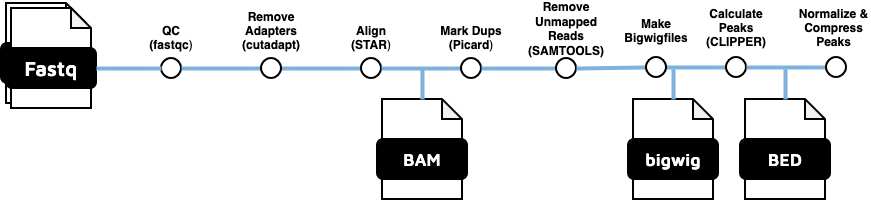

The diagram above was exported from draw.io. Its source (the exported page's mxGraphModel, read from the mxfile embedded in the PNG):
<mxGraphModel dx="1056" dy="625" grid="1" gridSize="10" guides="1" tooltips="1" connect="1" arrows="1" fold="1" page="1" pageScale="1" pageWidth="1100" pageHeight="850" math="0" shadow="0">
  <root>
    <mxCell id="0" />
    <mxCell id="1" parent="0" />
    <mxCell id="7jA-suoDFmjxOb-e7aAG-1" value="" style="group" parent="1" vertex="1" connectable="0">
      <mxGeometry x="20" y="110" width="95" height="105" as="geometry" />
    </mxCell>
    <mxCell id="7jA-suoDFmjxOb-e7aAG-2" value="" style="shape=note;whiteSpace=wrap;html=1;backgroundOutline=1;darkOpacity=0.05;rounded=1;size=20;strokeWidth=2;" parent="7jA-suoDFmjxOb-e7aAG-1" vertex="1">
      <mxGeometry x="5" width="80" height="100" as="geometry" />
    </mxCell>
    <mxCell id="7jA-suoDFmjxOb-e7aAG-3" value="&lt;font data-font-src=&quot;https://fonts.googleapis.com/css?family=Maven+Pro&quot; face=&quot;Maven Pro&quot; color=&quot;#ffffff&quot;&gt;&lt;b&gt;&lt;font style=&quot;font-size: 20px;&quot;&gt;Fastq&lt;/font&gt;&lt;/b&gt;&lt;/font&gt;" style="rounded=1;whiteSpace=wrap;html=1;strokeWidth=2;fillColor=#000000;" parent="7jA-suoDFmjxOb-e7aAG-1" vertex="1">
      <mxGeometry y="40" width="90" height="40" as="geometry" />
    </mxCell>
    <mxCell id="7jA-suoDFmjxOb-e7aAG-4" value="" style="shape=note;whiteSpace=wrap;html=1;backgroundOutline=1;darkOpacity=0.05;rounded=1;size=20;strokeWidth=2;" parent="7jA-suoDFmjxOb-e7aAG-1" vertex="1">
      <mxGeometry x="10" y="5" width="80" height="100" as="geometry" />
    </mxCell>
    <mxCell id="7jA-suoDFmjxOb-e7aAG-5" value="&lt;font data-font-src=&quot;https://fonts.googleapis.com/css?family=Maven+Pro&quot; face=&quot;Maven Pro&quot; color=&quot;#ffffff&quot;&gt;&lt;b&gt;&lt;font style=&quot;font-size: 20px;&quot;&gt;Fastq&lt;/font&gt;&lt;/b&gt;&lt;/font&gt;" style="rounded=1;whiteSpace=wrap;html=1;strokeWidth=2;fillColor=#000000;" parent="7jA-suoDFmjxOb-e7aAG-1" vertex="1">
      <mxGeometry x="5" y="45" width="90" height="40" as="geometry" />
    </mxCell>
    <mxCell id="7jA-suoDFmjxOb-e7aAG-7" value="" style="ellipse;whiteSpace=wrap;html=1;aspect=fixed;rounded=1;rotation=0;strokeWidth=2;" parent="1" vertex="1">
      <mxGeometry x="180" y="165" width="20" height="20" as="geometry" />
    </mxCell>
    <mxCell id="7jA-suoDFmjxOb-e7aAG-8" value="&lt;div&gt;&lt;b&gt;QC&lt;/b&gt;&lt;/div&gt;&lt;div&gt;&lt;b&gt;(fastqc&lt;/b&gt;)&lt;/div&gt;" style="text;html=1;align=center;verticalAlign=middle;whiteSpace=wrap;rounded=0;" parent="1" vertex="1">
      <mxGeometry x="160" y="130" width="60" height="30" as="geometry" />
    </mxCell>
    <mxCell id="7jA-suoDFmjxOb-e7aAG-9" value="" style="endArrow=none;html=1;rounded=1;strokeWidth=4;strokeColor=#7EB2DD;exitX=1;exitY=0.5;exitDx=0;exitDy=0;" parent="1" source="7jA-suoDFmjxOb-e7aAG-10" edge="1">
      <mxGeometry width="50" height="50" relative="1" as="geometry">
        <mxPoint x="230" y="175" as="sourcePoint" />
        <mxPoint x="280" y="175" as="targetPoint" />
      </mxGeometry>
    </mxCell>
    <mxCell id="7jA-suoDFmjxOb-e7aAG-13" value="&lt;div&gt;&lt;b&gt;Remove&lt;br&gt;Adapters&lt;/b&gt;&lt;br&gt;&lt;/div&gt;&lt;div&gt;&lt;b&gt;(cutadapt)&lt;/b&gt;&lt;br&gt;&lt;/div&gt;" style="text;html=1;align=center;verticalAlign=middle;whiteSpace=wrap;rounded=0;" parent="1" vertex="1">
      <mxGeometry x="260" y="123" width="60" height="30" as="geometry" />
    </mxCell>
    <mxCell id="7jA-suoDFmjxOb-e7aAG-14" value="" style="endArrow=none;html=1;rounded=1;strokeWidth=4;strokeColor=#7EB2DD;exitX=1;exitY=0.5;exitDx=0;exitDy=0;entryX=0;entryY=0.5;entryDx=0;entryDy=0;" parent="1" source="7jA-suoDFmjxOb-e7aAG-10" target="7jA-suoDFmjxOb-e7aAG-15" edge="1">
      <mxGeometry width="50" height="50" relative="1" as="geometry">
        <mxPoint x="345" y="175" as="sourcePoint" />
        <mxPoint x="800" y="360" as="targetPoint" />
      </mxGeometry>
    </mxCell>
    <mxCell id="7jA-suoDFmjxOb-e7aAG-15" value="" style="ellipse;whiteSpace=wrap;html=1;aspect=fixed;rounded=1;rotation=0;strokeWidth=2;" parent="1" vertex="1">
      <mxGeometry x="380" y="165" width="20" height="20" as="geometry" />
    </mxCell>
    <mxCell id="7jA-suoDFmjxOb-e7aAG-16" value="&lt;div&gt;&lt;b&gt;Align&lt;/b&gt;&lt;/div&gt;&lt;div&gt;&lt;b&gt;(STAR&lt;/b&gt;)&lt;/div&gt;" style="text;html=1;align=center;verticalAlign=middle;whiteSpace=wrap;rounded=0;" parent="1" vertex="1">
      <mxGeometry x="360" y="130" width="60" height="30" as="geometry" />
    </mxCell>
    <mxCell id="7jA-suoDFmjxOb-e7aAG-17" value="" style="endArrow=none;html=1;rounded=1;strokeWidth=4;strokeColor=#7EB2DD;exitX=1;exitY=0.5;exitDx=0;exitDy=0;entryX=0;entryY=0.5;entryDx=0;entryDy=0;" parent="1" source="7jA-suoDFmjxOb-e7aAG-5" target="7jA-suoDFmjxOb-e7aAG-7" edge="1">
      <mxGeometry width="50" height="50" relative="1" as="geometry">
        <mxPoint x="240" y="185" as="sourcePoint" />
        <mxPoint x="335" y="185" as="targetPoint" />
      </mxGeometry>
    </mxCell>
    <mxCell id="7jA-suoDFmjxOb-e7aAG-20" value="" style="endArrow=none;html=1;rounded=1;strokeWidth=4;strokeColor=#7EB2DD;exitX=1;exitY=0.5;exitDx=0;exitDy=0;" parent="1" source="7jA-suoDFmjxOb-e7aAG-7" target="7jA-suoDFmjxOb-e7aAG-10" edge="1">
      <mxGeometry width="50" height="50" relative="1" as="geometry">
        <mxPoint x="200" y="175" as="sourcePoint" />
        <mxPoint x="280" y="175" as="targetPoint" />
      </mxGeometry>
    </mxCell>
    <mxCell id="7jA-suoDFmjxOb-e7aAG-10" value="" style="ellipse;whiteSpace=wrap;html=1;aspect=fixed;rounded=1;rotation=0;strokeWidth=2;" parent="1" vertex="1">
      <mxGeometry x="280" y="165" width="20" height="20" as="geometry" />
    </mxCell>
    <mxCell id="7jA-suoDFmjxOb-e7aAG-22" value="" style="endArrow=none;html=1;rounded=1;strokeWidth=4;strokeColor=#7EB2DD;exitX=1;exitY=0.5;exitDx=0;exitDy=0;entryX=0;entryY=0.5;entryDx=0;entryDy=0;" parent="1" target="7jA-suoDFmjxOb-e7aAG-23" edge="1">
      <mxGeometry width="50" height="50" relative="1" as="geometry">
        <mxPoint x="400" y="175" as="sourcePoint" />
        <mxPoint x="900" y="360" as="targetPoint" />
      </mxGeometry>
    </mxCell>
    <mxCell id="7jA-suoDFmjxOb-e7aAG-23" value="" style="ellipse;whiteSpace=wrap;html=1;aspect=fixed;rounded=1;rotation=0;strokeWidth=2;" parent="1" vertex="1">
      <mxGeometry x="480" y="165" width="20" height="20" as="geometry" />
    </mxCell>
    <mxCell id="7jA-suoDFmjxOb-e7aAG-24" value="&lt;b&gt;Mark Dups&lt;/b&gt;&lt;br&gt;&lt;div&gt;&lt;b&gt;(Picard&lt;/b&gt;)&lt;/div&gt;" style="text;html=1;align=center;verticalAlign=middle;whiteSpace=wrap;rounded=0;" parent="1" vertex="1">
      <mxGeometry x="455" y="130" width="70" height="30" as="geometry" />
    </mxCell>
    <mxCell id="7jA-suoDFmjxOb-e7aAG-25" value="" style="endArrow=none;html=1;rounded=1;strokeWidth=4;strokeColor=#7EB2DD;exitX=1;exitY=0.5;exitDx=0;exitDy=0;entryX=0;entryY=0.5;entryDx=0;entryDy=0;" parent="1" edge="1">
      <mxGeometry width="50" height="50" relative="1" as="geometry">
        <mxPoint x="500" y="175" as="sourcePoint" />
        <mxPoint x="580" y="175" as="targetPoint" />
      </mxGeometry>
    </mxCell>
    <mxCell id="7jA-suoDFmjxOb-e7aAG-33" value="" style="ellipse;whiteSpace=wrap;html=1;aspect=fixed;rounded=1;rotation=0;strokeWidth=2;" parent="1" vertex="1">
      <mxGeometry x="575" y="165" width="20" height="20" as="geometry" />
    </mxCell>
    <mxCell id="7jA-suoDFmjxOb-e7aAG-34" value="&lt;div&gt;&lt;b&gt;Remove Unmapped Reads&lt;br&gt;&lt;/b&gt;&lt;/div&gt;&lt;b&gt;(SAMTOOLS)&lt;/b&gt;" style="text;html=1;align=center;verticalAlign=middle;whiteSpace=wrap;rounded=0;" parent="1" vertex="1">
      <mxGeometry x="550" y="121" width="70" height="30" as="geometry" />
    </mxCell>
    <mxCell id="7jA-suoDFmjxOb-e7aAG-35" value="" style="endArrow=none;html=1;rounded=1;strokeWidth=4;strokeColor=#7EB2DD;exitX=1;exitY=0.5;exitDx=0;exitDy=0;entryX=0;entryY=0.5;entryDx=0;entryDy=0;" parent="1" source="7jA-suoDFmjxOb-e7aAG-50" target="7jA-suoDFmjxOb-e7aAG-36" edge="1">
      <mxGeometry width="50" height="50" relative="1" as="geometry">
        <mxPoint x="595" y="175" as="sourcePoint" />
        <mxPoint x="1095" y="360" as="targetPoint" />
      </mxGeometry>
    </mxCell>
    <mxCell id="7jA-suoDFmjxOb-e7aAG-36" value="" style="ellipse;whiteSpace=wrap;html=1;aspect=fixed;rounded=1;rotation=0;strokeWidth=2;" parent="1" vertex="1">
      <mxGeometry x="745" y="164" width="20" height="20" as="geometry" />
    </mxCell>
    <mxCell id="7jA-suoDFmjxOb-e7aAG-37" value="&lt;div&gt;&lt;b&gt;Calculate Peaks&lt;br&gt;&lt;/b&gt;&lt;/div&gt;&lt;b&gt;(CLIPPER)&lt;/b&gt;" style="text;html=1;align=center;verticalAlign=middle;whiteSpace=wrap;rounded=0;" parent="1" vertex="1">
      <mxGeometry x="720" y="120" width="70" height="30" as="geometry" />
    </mxCell>
    <mxCell id="7jA-suoDFmjxOb-e7aAG-38" value="" style="group" parent="1" vertex="1" connectable="0">
      <mxGeometry x="396" y="206" width="90" height="100" as="geometry" />
    </mxCell>
    <mxCell id="7jA-suoDFmjxOb-e7aAG-39" value="" style="shape=note;whiteSpace=wrap;html=1;backgroundOutline=1;darkOpacity=0.05;rounded=1;size=20;strokeWidth=2;" parent="7jA-suoDFmjxOb-e7aAG-38" vertex="1">
      <mxGeometry x="5" width="80" height="100" as="geometry" />
    </mxCell>
    <mxCell id="7jA-suoDFmjxOb-e7aAG-40" value="&lt;font size=&quot;1&quot; color=&quot;#ffffff&quot; face=&quot;Maven Pro&quot;&gt;&lt;b style=&quot;font-size: 17px;&quot;&gt;BAM&lt;/b&gt;&lt;/font&gt;" style="rounded=1;whiteSpace=wrap;html=1;strokeWidth=2;fillColor=#000000;" parent="7jA-suoDFmjxOb-e7aAG-38" vertex="1">
      <mxGeometry y="40" width="90" height="40" as="geometry" />
    </mxCell>
    <mxCell id="7jA-suoDFmjxOb-e7aAG-42" value="" style="endArrow=none;html=1;rounded=1;strokeWidth=4;strokeColor=#7EB2DD;entryX=0.5;entryY=0;entryDx=0;entryDy=0;entryPerimeter=0;" parent="1" target="7jA-suoDFmjxOb-e7aAG-39" edge="1">
      <mxGeometry width="50" height="50" relative="1" as="geometry">
        <mxPoint x="441" y="176" as="sourcePoint" />
        <mxPoint x="386" y="181" as="targetPoint" />
      </mxGeometry>
    </mxCell>
    <mxCell id="7jA-suoDFmjxOb-e7aAG-43" value="" style="endArrow=none;html=1;rounded=1;strokeWidth=4;strokeColor=#7EB2DD;exitX=1;exitY=0.5;exitDx=0;exitDy=0;entryX=0;entryY=0.5;entryDx=0;entryDy=0;" parent="1" target="7jA-suoDFmjxOb-e7aAG-44" edge="1">
      <mxGeometry width="50" height="50" relative="1" as="geometry">
        <mxPoint x="765" y="174" as="sourcePoint" />
        <mxPoint x="1265" y="359" as="targetPoint" />
      </mxGeometry>
    </mxCell>
    <mxCell id="7jA-suoDFmjxOb-e7aAG-44" value="" style="ellipse;whiteSpace=wrap;html=1;aspect=fixed;rounded=1;rotation=0;strokeWidth=2;" parent="1" vertex="1">
      <mxGeometry x="845" y="164" width="20" height="20" as="geometry" />
    </mxCell>
    <mxCell id="7jA-suoDFmjxOb-e7aAG-45" value="&lt;div&gt;&lt;b&gt;Normalize &amp;amp; Compress Peaks&lt;br&gt;&lt;/b&gt;&lt;/div&gt;" style="text;html=1;align=center;verticalAlign=middle;whiteSpace=wrap;rounded=0;" parent="1" vertex="1">
      <mxGeometry x="815" y="120" width="75" height="30" as="geometry" />
    </mxCell>
    <mxCell id="7jA-suoDFmjxOb-e7aAG-46" value="" style="group" parent="1" vertex="1" connectable="0">
      <mxGeometry x="759" y="206" width="90" height="100" as="geometry" />
    </mxCell>
    <mxCell id="7jA-suoDFmjxOb-e7aAG-47" value="" style="shape=note;whiteSpace=wrap;html=1;backgroundOutline=1;darkOpacity=0.05;rounded=1;size=20;strokeWidth=2;" parent="7jA-suoDFmjxOb-e7aAG-46" vertex="1">
      <mxGeometry x="5" width="80" height="100" as="geometry" />
    </mxCell>
    <mxCell id="7jA-suoDFmjxOb-e7aAG-48" value="&lt;font size=&quot;1&quot; color=&quot;#ffffff&quot; face=&quot;Maven Pro&quot;&gt;&lt;b style=&quot;font-size: 17px;&quot;&gt;BED&lt;/b&gt;&lt;/font&gt;" style="rounded=1;whiteSpace=wrap;html=1;strokeWidth=2;fillColor=#000000;" parent="7jA-suoDFmjxOb-e7aAG-46" vertex="1">
      <mxGeometry y="40" width="90" height="40" as="geometry" />
    </mxCell>
    <mxCell id="7jA-suoDFmjxOb-e7aAG-49" value="" style="endArrow=none;html=1;rounded=1;strokeWidth=4;strokeColor=#7EB2DD;entryX=0.5;entryY=0;entryDx=0;entryDy=0;entryPerimeter=0;" parent="1" target="7jA-suoDFmjxOb-e7aAG-47" edge="1">
      <mxGeometry width="50" height="50" relative="1" as="geometry">
        <mxPoint x="804" y="176" as="sourcePoint" />
        <mxPoint x="749" y="181" as="targetPoint" />
      </mxGeometry>
    </mxCell>
    <mxCell id="7jA-suoDFmjxOb-e7aAG-51" value="&lt;div&gt;&lt;b&gt;Make Bigwigfiles&lt;br&gt;&lt;/b&gt;&lt;/div&gt;&lt;b&gt;&lt;/b&gt;" style="text;html=1;align=center;verticalAlign=middle;whiteSpace=wrap;rounded=0;" parent="1" vertex="1">
      <mxGeometry x="640" y="118" width="70" height="40" as="geometry" />
    </mxCell>
    <mxCell id="7jA-suoDFmjxOb-e7aAG-55" value="" style="endArrow=none;html=1;rounded=1;strokeWidth=4;strokeColor=#7EB2DD;exitX=1;exitY=0.5;exitDx=0;exitDy=0;entryX=0;entryY=0.5;entryDx=0;entryDy=0;" parent="1" target="7jA-suoDFmjxOb-e7aAG-50" edge="1">
      <mxGeometry width="50" height="50" relative="1" as="geometry">
        <mxPoint x="595" y="175" as="sourcePoint" />
        <mxPoint x="745" y="174" as="targetPoint" />
      </mxGeometry>
    </mxCell>
    <mxCell id="7jA-suoDFmjxOb-e7aAG-50" value="" style="ellipse;whiteSpace=wrap;html=1;aspect=fixed;rounded=1;rotation=0;strokeWidth=2;" parent="1" vertex="1">
      <mxGeometry x="665" y="164" width="20" height="20" as="geometry" />
    </mxCell>
    <mxCell id="7jA-suoDFmjxOb-e7aAG-56" value="" style="group" parent="1" vertex="1" connectable="0">
      <mxGeometry x="647" y="206" width="90" height="100" as="geometry" />
    </mxCell>
    <mxCell id="7jA-suoDFmjxOb-e7aAG-57" value="" style="shape=note;whiteSpace=wrap;html=1;backgroundOutline=1;darkOpacity=0.05;rounded=1;size=20;strokeWidth=2;" parent="7jA-suoDFmjxOb-e7aAG-56" vertex="1">
      <mxGeometry x="5" width="80" height="100" as="geometry" />
    </mxCell>
    <mxCell id="7jA-suoDFmjxOb-e7aAG-58" value="&lt;font size=&quot;1&quot; color=&quot;#ffffff&quot; face=&quot;Maven Pro&quot;&gt;&lt;b style=&quot;font-size: 17px;&quot;&gt;bigwig&lt;/b&gt;&lt;/font&gt;" style="rounded=1;whiteSpace=wrap;html=1;strokeWidth=2;fillColor=#000000;" parent="7jA-suoDFmjxOb-e7aAG-56" vertex="1">
      <mxGeometry y="40" width="90" height="40" as="geometry" />
    </mxCell>
    <mxCell id="7jA-suoDFmjxOb-e7aAG-59" value="" style="endArrow=none;html=1;rounded=1;strokeWidth=4;strokeColor=#7EB2DD;entryX=0.5;entryY=0;entryDx=0;entryDy=0;entryPerimeter=0;" parent="1" target="7jA-suoDFmjxOb-e7aAG-57" edge="1">
      <mxGeometry width="50" height="50" relative="1" as="geometry">
        <mxPoint x="692" y="176" as="sourcePoint" />
        <mxPoint x="637" y="181" as="targetPoint" />
      </mxGeometry>
    </mxCell>
  </root>
</mxGraphModel>